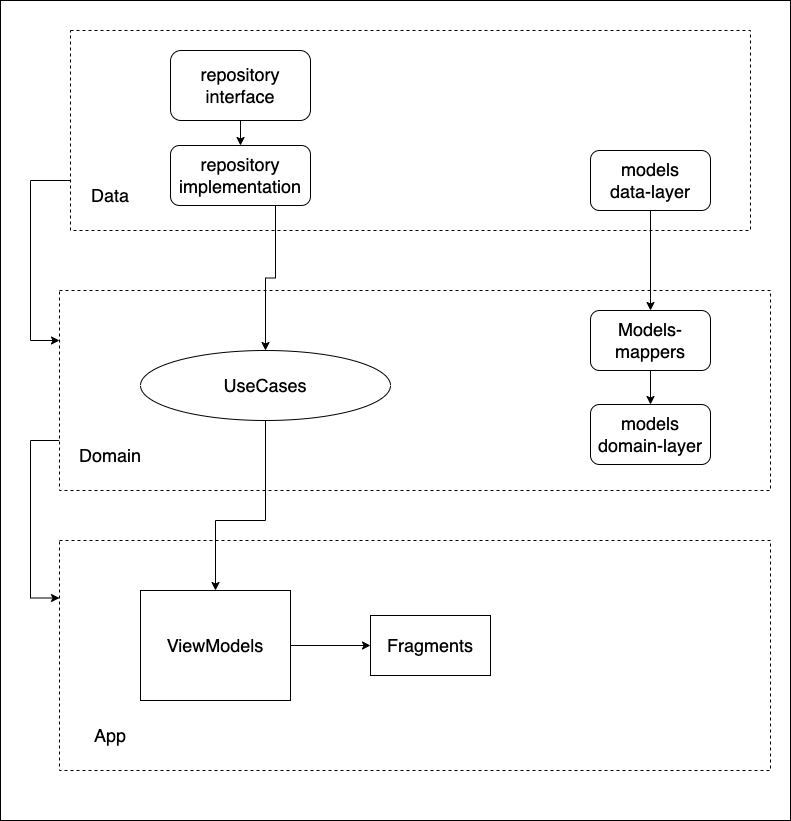

The diagram above was exported from draw.io. Its source (the exported page's mxGraphModel, read from the mxfile embedded in the PNG):
<mxGraphModel dx="1310" dy="872" grid="1" gridSize="10" guides="1" tooltips="1" connect="1" arrows="1" fold="1" page="1" pageScale="1" pageWidth="827" pageHeight="1169" math="0" shadow="0">
  <root>
    <mxCell id="0" />
    <mxCell id="1" parent="0" />
    <mxCell id="vBH-mR0wNEgBGx67kZeO-35" value="" style="rounded=0;whiteSpace=wrap;html=1;fontSize=18;" vertex="1" parent="1">
      <mxGeometry x="10" y="180" width="790" height="820" as="geometry" />
    </mxCell>
    <mxCell id="vBH-mR0wNEgBGx67kZeO-33" style="edgeStyle=orthogonalEdgeStyle;rounded=0;orthogonalLoop=1;jettySize=auto;html=1;exitX=0;exitY=0.75;exitDx=0;exitDy=0;entryX=0;entryY=0.25;entryDx=0;entryDy=0;fontSize=18;" edge="1" parent="1" source="vBH-mR0wNEgBGx67kZeO-1" target="vBH-mR0wNEgBGx67kZeO-4">
      <mxGeometry relative="1" as="geometry">
        <Array as="points">
          <mxPoint x="40" y="360" />
          <mxPoint x="40" y="520" />
        </Array>
      </mxGeometry>
    </mxCell>
    <mxCell id="vBH-mR0wNEgBGx67kZeO-1" value="" style="rounded=0;whiteSpace=wrap;html=1;dashed=1;" vertex="1" parent="1">
      <mxGeometry x="80" y="210" width="680" height="200" as="geometry" />
    </mxCell>
    <mxCell id="vBH-mR0wNEgBGx67kZeO-2" value="Data" style="text;html=1;strokeColor=none;fillColor=none;align=center;verticalAlign=middle;whiteSpace=wrap;rounded=0;dashed=1;fontSize=18;" vertex="1" parent="1">
      <mxGeometry x="90" y="360" width="60" height="30" as="geometry" />
    </mxCell>
    <mxCell id="vBH-mR0wNEgBGx67kZeO-34" style="edgeStyle=orthogonalEdgeStyle;rounded=0;orthogonalLoop=1;jettySize=auto;html=1;exitX=0;exitY=0.75;exitDx=0;exitDy=0;entryX=0;entryY=0.25;entryDx=0;entryDy=0;fontSize=18;" edge="1" parent="1" source="vBH-mR0wNEgBGx67kZeO-4" target="vBH-mR0wNEgBGx67kZeO-6">
      <mxGeometry relative="1" as="geometry">
        <Array as="points">
          <mxPoint x="40" y="620" />
          <mxPoint x="40" y="778" />
        </Array>
      </mxGeometry>
    </mxCell>
    <mxCell id="vBH-mR0wNEgBGx67kZeO-4" value="" style="rounded=0;whiteSpace=wrap;html=1;dashed=1;" vertex="1" parent="1">
      <mxGeometry x="69" y="470" width="711" height="200" as="geometry" />
    </mxCell>
    <mxCell id="vBH-mR0wNEgBGx67kZeO-5" value="Domain" style="text;html=1;strokeColor=none;fillColor=none;align=center;verticalAlign=middle;whiteSpace=wrap;rounded=0;dashed=1;fontSize=18;" vertex="1" parent="1">
      <mxGeometry x="90" y="620" width="60" height="30" as="geometry" />
    </mxCell>
    <mxCell id="vBH-mR0wNEgBGx67kZeO-6" value="" style="rounded=0;whiteSpace=wrap;html=1;dashed=1;" vertex="1" parent="1">
      <mxGeometry x="69" y="720" width="711" height="230" as="geometry" />
    </mxCell>
    <mxCell id="vBH-mR0wNEgBGx67kZeO-7" value="App" style="text;html=1;strokeColor=none;fillColor=none;align=center;verticalAlign=middle;whiteSpace=wrap;rounded=0;dashed=1;fontSize=18;" vertex="1" parent="1">
      <mxGeometry x="90" y="900" width="60" height="30" as="geometry" />
    </mxCell>
    <mxCell id="vBH-mR0wNEgBGx67kZeO-19" style="edgeStyle=orthogonalEdgeStyle;rounded=0;orthogonalLoop=1;jettySize=auto;html=1;entryX=0.5;entryY=0;entryDx=0;entryDy=0;fontSize=18;" edge="1" parent="1" source="vBH-mR0wNEgBGx67kZeO-13" target="vBH-mR0wNEgBGx67kZeO-14">
      <mxGeometry relative="1" as="geometry" />
    </mxCell>
    <mxCell id="vBH-mR0wNEgBGx67kZeO-13" value="models&lt;br&gt;data-layer" style="rounded=1;whiteSpace=wrap;html=1;fontSize=18;" vertex="1" parent="1">
      <mxGeometry x="600" y="330" width="120" height="60" as="geometry" />
    </mxCell>
    <mxCell id="vBH-mR0wNEgBGx67kZeO-20" style="edgeStyle=orthogonalEdgeStyle;rounded=0;orthogonalLoop=1;jettySize=auto;html=1;fontSize=18;" edge="1" parent="1" source="vBH-mR0wNEgBGx67kZeO-14" target="vBH-mR0wNEgBGx67kZeO-15">
      <mxGeometry relative="1" as="geometry" />
    </mxCell>
    <mxCell id="vBH-mR0wNEgBGx67kZeO-14" value="Models-mappers" style="rounded=1;whiteSpace=wrap;html=1;fontSize=18;" vertex="1" parent="1">
      <mxGeometry x="600" y="490" width="120" height="60" as="geometry" />
    </mxCell>
    <mxCell id="vBH-mR0wNEgBGx67kZeO-15" value="models&lt;br&gt;domain-layer" style="rounded=1;whiteSpace=wrap;html=1;fontSize=18;" vertex="1" parent="1">
      <mxGeometry x="600" y="584" width="120" height="60" as="geometry" />
    </mxCell>
    <mxCell id="vBH-mR0wNEgBGx67kZeO-18" style="edgeStyle=orthogonalEdgeStyle;rounded=0;orthogonalLoop=1;jettySize=auto;html=1;entryX=0.5;entryY=0;entryDx=0;entryDy=0;fontSize=18;" edge="1" parent="1" source="vBH-mR0wNEgBGx67kZeO-16" target="vBH-mR0wNEgBGx67kZeO-17">
      <mxGeometry relative="1" as="geometry" />
    </mxCell>
    <mxCell id="vBH-mR0wNEgBGx67kZeO-16" value="repository&lt;br&gt;interface" style="rounded=1;whiteSpace=wrap;html=1;fontSize=18;" vertex="1" parent="1">
      <mxGeometry x="180" y="230" width="140" height="70" as="geometry" />
    </mxCell>
    <mxCell id="vBH-mR0wNEgBGx67kZeO-31" style="edgeStyle=orthogonalEdgeStyle;rounded=0;orthogonalLoop=1;jettySize=auto;html=1;exitX=0.75;exitY=1;exitDx=0;exitDy=0;entryX=0.5;entryY=0;entryDx=0;entryDy=0;fontSize=18;" edge="1" parent="1" source="vBH-mR0wNEgBGx67kZeO-17" target="vBH-mR0wNEgBGx67kZeO-30">
      <mxGeometry relative="1" as="geometry" />
    </mxCell>
    <mxCell id="vBH-mR0wNEgBGx67kZeO-17" value="repository&lt;br&gt;implementation" style="rounded=1;whiteSpace=wrap;html=1;fontSize=18;" vertex="1" parent="1">
      <mxGeometry x="180" y="325" width="140" height="60" as="geometry" />
    </mxCell>
    <mxCell id="vBH-mR0wNEgBGx67kZeO-29" style="edgeStyle=orthogonalEdgeStyle;rounded=0;orthogonalLoop=1;jettySize=auto;html=1;entryX=0;entryY=0.5;entryDx=0;entryDy=0;fontSize=18;" edge="1" parent="1" source="vBH-mR0wNEgBGx67kZeO-24" target="vBH-mR0wNEgBGx67kZeO-28">
      <mxGeometry relative="1" as="geometry" />
    </mxCell>
    <mxCell id="vBH-mR0wNEgBGx67kZeO-24" value="ViewModels" style="rounded=0;whiteSpace=wrap;html=1;fontSize=18;" vertex="1" parent="1">
      <mxGeometry x="150" y="770" width="150" height="110" as="geometry" />
    </mxCell>
    <mxCell id="vBH-mR0wNEgBGx67kZeO-28" value="Fragments" style="rounded=0;whiteSpace=wrap;html=1;fontSize=18;" vertex="1" parent="1">
      <mxGeometry x="380" y="795" width="120" height="60" as="geometry" />
    </mxCell>
    <mxCell id="vBH-mR0wNEgBGx67kZeO-32" style="edgeStyle=orthogonalEdgeStyle;rounded=0;orthogonalLoop=1;jettySize=auto;html=1;exitX=0.5;exitY=1;exitDx=0;exitDy=0;entryX=0.5;entryY=0;entryDx=0;entryDy=0;fontSize=18;" edge="1" parent="1" source="vBH-mR0wNEgBGx67kZeO-30" target="vBH-mR0wNEgBGx67kZeO-24">
      <mxGeometry relative="1" as="geometry">
        <Array as="points">
          <mxPoint x="275" y="700" />
          <mxPoint x="225" y="700" />
        </Array>
      </mxGeometry>
    </mxCell>
    <mxCell id="vBH-mR0wNEgBGx67kZeO-30" value="UseCases" style="ellipse;whiteSpace=wrap;html=1;fontSize=18;" vertex="1" parent="1">
      <mxGeometry x="150" y="530" width="250" height="70" as="geometry" />
    </mxCell>
  </root>
</mxGraphModel>